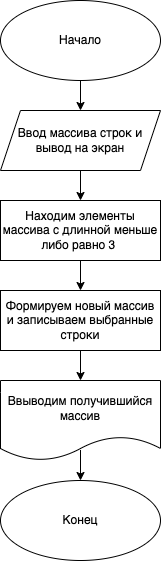

The diagram above was exported from draw.io. Its source (the exported page's mxGraphModel, read from the mxfile embedded in the PNG):
<mxGraphModel dx="779" dy="434" grid="1" gridSize="10" guides="1" tooltips="1" connect="1" arrows="1" fold="1" page="1" pageScale="1" pageWidth="827" pageHeight="1169" math="0" shadow="0">
  <root>
    <mxCell id="0" />
    <mxCell id="1" parent="0" />
    <mxCell id="9" value="" style="edgeStyle=none;html=1;" edge="1" parent="1" source="2" target="3">
      <mxGeometry relative="1" as="geometry" />
    </mxCell>
    <mxCell id="2" value="Начало" style="ellipse;whiteSpace=wrap;html=1;" vertex="1" parent="1">
      <mxGeometry x="320" y="50" width="160" height="80" as="geometry" />
    </mxCell>
    <mxCell id="10" value="" style="edgeStyle=none;html=1;" edge="1" parent="1" source="3" target="5">
      <mxGeometry relative="1" as="geometry" />
    </mxCell>
    <mxCell id="3" value="Ввод массива строк и вывод на экран" style="shape=parallelogram;perimeter=parallelogramPerimeter;whiteSpace=wrap;html=1;fixedSize=1;" vertex="1" parent="1">
      <mxGeometry x="320" y="160" width="160" height="60" as="geometry" />
    </mxCell>
    <mxCell id="11" value="" style="edgeStyle=none;html=1;" edge="1" parent="1" source="5" target="6">
      <mxGeometry relative="1" as="geometry" />
    </mxCell>
    <mxCell id="5" value="Находим элементы массива с длинной меньше либо равно 3&amp;nbsp;" style="rounded=0;whiteSpace=wrap;html=1;" vertex="1" parent="1">
      <mxGeometry x="320" y="250" width="160" height="60" as="geometry" />
    </mxCell>
    <mxCell id="12" value="" style="edgeStyle=none;html=1;" edge="1" parent="1" source="6" target="7">
      <mxGeometry relative="1" as="geometry" />
    </mxCell>
    <mxCell id="6" value="Формируем новый массив и записываем выбранные строки" style="rounded=0;whiteSpace=wrap;html=1;" vertex="1" parent="1">
      <mxGeometry x="320" y="340" width="160" height="60" as="geometry" />
    </mxCell>
    <mxCell id="14" value="" style="edgeStyle=none;html=1;exitX=0.5;exitY=0.869;exitDx=0;exitDy=0;exitPerimeter=0;" edge="1" parent="1" source="7" target="8">
      <mxGeometry relative="1" as="geometry" />
    </mxCell>
    <mxCell id="7" value="Ввыводим получившийся массив" style="shape=document;whiteSpace=wrap;html=1;boundedLbl=1;" vertex="1" parent="1">
      <mxGeometry x="320" y="430" width="160" height="80" as="geometry" />
    </mxCell>
    <mxCell id="8" value="Конец" style="ellipse;whiteSpace=wrap;html=1;" vertex="1" parent="1">
      <mxGeometry x="320" y="530" width="160" height="80" as="geometry" />
    </mxCell>
  </root>
</mxGraphModel>